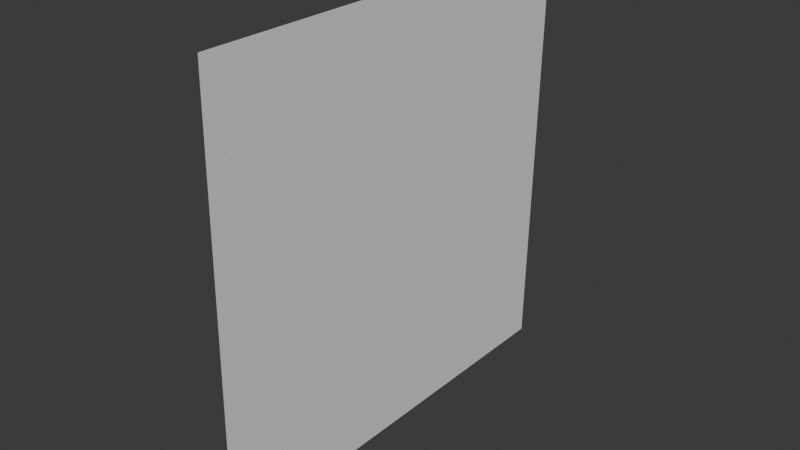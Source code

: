 # Source: normal.blend  (saved by Blender 4.2.66; exported with 4.5.12 LTS)
import bpy
from mathutils import Matrix  # noqa: F401  (used for matrix-valued properties, if any)

bpy.ops.wm.read_factory_settings(use_empty=True)
scene = bpy.context.scene
scene.name = 'Scene'

# ---- collections
col_collection = bpy.data.collections.new('Collection'); scene.collection.children.link(col_collection)

# ---- world
world_world = bpy.data.worlds.new('World'); scene.world = world_world
world_world.use_nodes = True; world_world.node_tree.nodes.clear()
_N = world_world.node_tree.nodes; _L = world_world.node_tree.links
n0 = _N.new('ShaderNodeOutputWorld'); n0.name = 'World Output'; n0.location = (300, 300)
n1 = _N.new('ShaderNodeBackground'); n1.name = 'Background'; n1.location = (10, 300)
n1.inputs[0].default_value = (0.05088, 0.05088, 0.05088, 1.0)
_L.new(n1.outputs[0], n0.inputs[0])
n0.is_active_output = True
world_world.color = (0.05088, 0.05088, 0.05088)
world_world.sun_shadow_jitter_overblur = 0.0

# ---- meshes
me_plane = bpy.data.meshes.new('Plane')
me_plane.from_pydata([(1.0, -1.0, 0.0), (0.6136, -1.0, 0.0), (1.0, -0.5111, 0.0), (0.6136, -1.0, 0.0), (1.0, -0.5111, 0.0), (0.4099, -0.2493, 0.0), (1.0, -0.5111, 0.0), (0.4099, -0.2493, 0.0), (1.0, 0.1095, 0.0), (0.4099, -0.2493, 0.0), (1.0, 0.1095, 0.0), (1.0, 0.6591, 0.0), (0.3288, 0.4163, 0.0), (1.0, 1.0, 0.0), (1.0, 0.6591, 0.0), (0.3288, 0.4163, 0.0), (0.5687, 1.0, 0.0), (0.3288, 0.4163, 0.0), (-0.2256, 1.0, 0.0), (0.5687, 1.0, 0.0), (-0.6476, 1.0, 0.0), (0.3288, 0.4163, 0.0), (-0.2866, 0.4296, 0.0), (-0.2256, 1.0, 0.0), (-0.008579, -0.009741, 0.0), (0.4099, -0.2493, 0.0), (0.3288, 0.4163, 0.0), (-0.2866, 0.4296, 0.0), (-0.1374, -0.7724, 0.0), (-0.008579, -0.009741, 0.0), (0.4099, -0.2493, 0.0), (0.6136, -1.0, 0.0), (-0.1374, -0.7724, 0.0), (0.4099, -0.2493, 0.0), (0.6136, -1.0, 0.0), (-0.1374, -0.7724, 0.0), (-0.01021, -1.0, 0.0), (-0.5033, -1.0, 0.0), (-0.1374, -0.7724, 0.0), (-0.01021, -1.0, 0.0), (-1.0, -0.5109, 0.0), (-0.1374, -0.7724, 0.0), (-0.6446, -0.05729, 0.0), (-1.0, -0.5109, 0.0), (-0.1374, -0.7724, 0.0), (-1.0, -0.847, 0.0), (-1.0, -1.0, 0.0), (-0.5033, -1.0, 0.0), (-0.1374, -0.7724, 0.0), (-1.0, -0.847, 0.0), (-0.1374, -0.7724, 0.0), (-0.6446, -0.05729, 0.0), (-0.008579, -0.009741, 0.0), (-1.0, -0.5109, 0.0), (-1.0, -0.06885, 0.0), (-0.6446, -0.05729, 0.0), (-0.6446, -0.05729, 0.0), (-0.6476, 1.0, 0.0), (-0.008579, -0.009741, 0.0), (-0.2866, 0.4296, 0.0), (-0.6446, -0.05729, 0.0), (-1.0, 0.479, 0.0), (-0.6476, 1.0, 0.0), (-1.0, 0.5508, 0.0), (-1.0, -0.06885, 0.0), (-0.6446, -0.05729, 0.0), (-1.0, 0.479, 0.0), (-1.0, 1.0, 0.0), (-0.6476, 1.0, 0.0), (-1.0, 0.5508, 0.0)], [], [(2, 1, 0), (5, 3, 4), (6, 8, 7), (9, 10, 11, 12), (15, 14, 13, 16), (19, 18, 17), (23, 20, 22, 21), (27, 24, 25, 26), (30, 29, 28), (32, 31, 33), (36, 34, 35), (38, 37, 39), (40, 41, 42), (45, 44, 43), (46, 47, 48, 49), (52, 51, 50), (55, 54, 53), (57, 56, 58, 59), (61, 60, 62, 63), (64, 65, 66), (69, 68, 67)])
_uv = me_plane.uv_layers.new(name='UVMap')
_uv.uv.foreach_set('vector', [1.0, 0.2445, 0.8068, 0.0, 1.0, 0.0, 0.705, 0.3754, 0.8068, 0.0, 1.0, 0.2445, 1.0, 0.2445, 1.0, 0.5548, 0.705, 0.3754, 0.705, 0.3754, 1.0, 0.5548, 1.0, 0.8295, 0.6644, 0.7082, 0.6644, 0.7082, 1.0, 0.8295, 1.0, 1.0, 0.7843, 1.0, 0.7843, 1.0, 0.3872, 1.0, 0.6644, 0.7082, 0.3872, 1.0, 0.1762, 1.0, 0.3567, 0.7148, 0.6644, 0.7082, 0.3567, 0.7148, 0.4957, 0.4951, 0.705, 0.3754, 0.6644, 0.7082, 0.705, 0.3754, 0.4957, 0.4951, 0.4313, 0.1138, 0.4313, 0.1138, 0.8068, 0.0, 0.705, 0.3754, 0.4949, 0.0, 0.8068, 0.0, 0.4313, 0.1138, 0.4313, 0.1138, 0.2484, 0.0, 0.4949, 0.0, 0.0, 0.2446, 0.4313, 0.1138, 0.1777, 0.4714, 0.0, 0.07652, 0.4313, 0.1138, 0.0, 0.2446, 0.0, 0.0, 0.2484, 0.0, 0.4313, 0.1138, 0.0, 0.07652, 0.4957, 0.4951, 0.1777, 0.4714, 0.4313, 0.1138, 0.1777, 0.4714, 0.0, 0.4656, 0.0, 0.2446, 0.1762, 1.0, 0.1777, 0.4714, 0.4957, 0.4951, 0.3567, 0.7148, 0.0, 0.7395, 0.1777, 0.4714, 0.1762, 1.0, 0.0, 0.7754, 0.0, 0.4656, 0.1777, 0.4714, 0.0, 0.7395, 0.0, 0.7754, 0.1762, 1.0, 0.0, 1.0])
me_plane.update()

# ---- objects
ob_plane = bpy.data.objects.new('Plane', me_plane)

# ---- transforms, parenting, visibility, modifiers, constraints
ob_plane.location = (0.0, 0.0, 1.022)
ob_plane.rotation_euler = (0.0, -1.554, 0.0)

# ---- collection membership
col_collection.objects.link(ob_plane)

# ---- scene / render settings (as saved in the file)
scene.frame_start = 1; scene.frame_end = 250; scene.frame_set(1)
scene.render.engine = 'BLENDER_EEVEE_NEXT'
bpy.context.view_layer.update()

# ---- added for rendering (the .blend has no active camera and no usable light): camera, sun
cam_auto = bpy.data.cameras.new('AutoCamera')
cam_auto.lens = 50.0
cam_auto.sensor_width = 36.0
cam_auto.clip_end = 1000.0
ob_auto_camera = bpy.data.objects.new('AutoCamera', cam_auto)
scene.collection.objects.link(ob_auto_camera)
ob_auto_camera.location = (2.61693, -3.14032, 3.11599)
ob_auto_camera.rotation_euler = (1.09748, -7.21219e-08, 0.694738)
scene.camera = ob_auto_camera
light_auto_sun = bpy.data.lights.new('AutoSun', 'SUN')
light_auto_sun.energy = 3.0
light_auto_sun.angle = 0.0523599
ob_auto_sun = bpy.data.objects.new('AutoSun', light_auto_sun)
scene.collection.objects.link(ob_auto_sun)
ob_auto_sun.rotation_euler = (0.872665, 0.174533, 0.523599)
bpy.context.view_layer.update()
